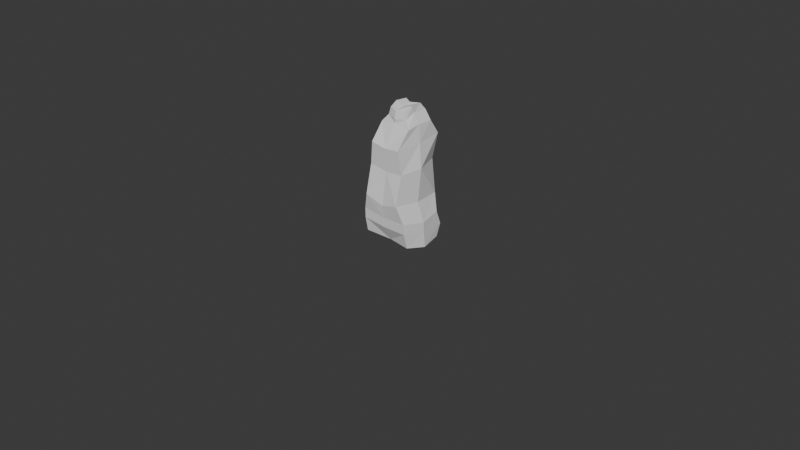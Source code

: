 # Source: character_test.blend  (saved by Blender 5.2.44; exported with 4.5.12 LTS)
import bpy
from mathutils import Matrix  # noqa: F401  (used for matrix-valued properties, if any)

bpy.ops.wm.read_factory_settings(use_empty=True)
scene = bpy.context.scene
scene.name = 'Scene'

# ---- collections
col_collection = bpy.data.collections.new('Collection'); scene.collection.children.link(col_collection)

# ---- world
world_world = bpy.data.worlds.new('World'); scene.world = world_world
world_world.use_nodes = True; world_world.node_tree.nodes.clear()
_N = world_world.node_tree.nodes; _L = world_world.node_tree.links
n0 = _N.new('ShaderNodeOutputWorld'); n0.name = 'World Output'; n0.location = (200, 100)
n1 = _N.new('ShaderNodeBackground'); n1.name = 'Background'; n1.location = (-200, 100)
n1.inputs[0].default_value = (0.05088, 0.05088, 0.05088, 1.0)
_L.new(n1.outputs[0], n0.inputs[0])
n0.is_active_output = True
world_world.color = (0.05088, 0.05088, 0.05088)
world_world.sun_shadow_jitter_overblur = 0.0

# ---- cameras
cam_camera = bpy.data.cameras.new('Camera')
cam_camera.clip_end = 100.0
cam_camera.ortho_scale = 7.314

# ---- meshes
me_cube_001 = bpy.data.meshes.new('Cube.001')
me_cube_001.from_pydata([(0.5817, -0.7145, -0.4441), (0.5932, -0.52, 0.4061), (0.6473, 0.6924, -0.4224), (0.5105, 0.7107, 0.5458), (0.0, 0.6339, -0.6095), (0.0, 0.6502, 0.4793), (0.0, -0.6583, -0.6312), (0.0, -0.52, 0.341), (0.0, 0.878, 1.17), (0.5281, 0.8906, 1.235), (0.4988, -0.5607, 1.081), (0.0, -0.5607, 1.016), (0.0, 0.6294, 1.802), (0.5085, 0.6294, 1.656), (0.5085, -0.1828, 1.574), (0.0, -0.1828, 1.631), (0.7234, -0.03254, -0.4671), (0.7407, 0.06538, 0.4834), (0.7709, -0.5936, -1.255), (0.5883, 0.1586, 1.158), (0.5085, 0.207, 1.647), (0.0, 0.6081, 1.913), (0.3247, 0.6081, 1.928), (0.3247, 0.1857, 1.92), (0.3247, -0.1065, 1.79), (0.0, -0.2041, 1.767), (0.0, 0.3483, 2.1), (0.2695, 0.4763, 2.112), (0.3017, 0.1441, 2.121), (0.2695, -0.08568, 2.003), (0.0, -0.1625, 1.985), (0.0, 0.1441, 2.041), (0.7611, -0.6063, -0.9593), (0.8267, 0.5904, -0.9172), (0.0, 0.5658, -0.9552), (0.0, -0.5976, -1.004), (0.9028, 0.0146, -1.037), (0.7856, -0.4997, -1.689), (0.8365, 0.7252, -1.308), (0.0, 0.7005, -1.345), (0.0, -0.5849, -1.299), (0.9126, 0.02733, -1.332), (0.8512, 0.5817, -1.661), (0.0, 0.5571, -1.699), (0.0, -0.3626, -1.737), (0.9273, 0.04663, -1.78), (0.0, 0.04663, -1.798)], [], [(4, 5, 3, 2), (16, 17, 1, 0), (4, 2, 33, 34), (3, 5, 8, 9), (0, 1, 7, 6), (19, 9, 13, 20), (7, 1, 10, 11), (17, 3, 9, 19), (15, 14, 24, 25), (11, 10, 14, 15), (9, 8, 12, 13), (14, 20, 23, 24), (1, 17, 19, 10), (10, 19, 20, 14), (0, 6, 35, 32), (2, 3, 17, 16), (25, 24, 29, 30), (23, 22, 27, 28), (20, 13, 22, 23), (13, 12, 21, 22), (28, 31, 30, 29), (27, 26, 31, 28), (22, 21, 26, 27), (24, 23, 28, 29), (31, 26, 21), (34, 33, 38, 39), (36, 32, 18, 41), (16, 0, 32, 36), (2, 16, 36, 33), (39, 38, 42, 43), (41, 18, 37, 45), (33, 36, 41, 38), (32, 35, 40, 18), (46, 45, 37, 44), (43, 42, 45, 46), (18, 40, 44, 37), (38, 41, 45, 42)])
_uv = me_cube_001.uv_layers.new(name='UVMap')
_uv.uv.foreach_set('vector', [0.375, 0.375, 0.625, 0.375, 0.625, 0.5, 0.375, 0.5, 0.375, 0.625, 0.625, 0.625, 0.625, 0.75, 0.375, 0.75, 0.375, 0.375, 0.375, 0.5, 0.375, 0.5, 0.375, 0.375, 0.625, 0.5, 0.625, 0.375, 0.625, 0.375, 0.625, 0.5, 0.375, 0.75, 0.625, 0.75, 0.625, 0.875, 0.375, 0.875, 0.625, 0.625, 0.625, 0.5, 0.625, 0.5, 0.625, 0.625, 0.625, 0.875, 0.625, 0.75, 0.625, 0.75, 0.625, 0.875, 0.625, 0.625, 0.625, 0.5, 0.625, 0.5, 0.625, 0.625, 0.625, 0.875, 0.625, 0.75, 0.625, 0.75, 0.625, 0.875, 0.625, 0.875, 0.625, 0.75, 0.625, 0.75, 0.625, 0.875, 0.625, 0.5, 0.625, 0.375, 0.625, 0.375, 0.625, 0.5, 0.625, 0.75, 0.625, 0.625, 0.625, 0.625, 0.625, 0.75, 0.625, 0.75, 0.625, 0.625, 0.625, 0.625, 0.625, 0.75, 0.625, 0.75, 0.625, 0.625, 0.625, 0.625, 0.625, 0.75, 0.375, 0.75, 0.375, 0.875, 0.375, 0.875, 0.375, 0.75, 0.375, 0.5, 0.625, 0.5, 0.625, 0.625, 0.375, 0.625, 0.625, 0.875, 0.625, 0.75, 0.625, 0.75, 0.625, 0.875, 0.625, 0.625, 0.625, 0.5, 0.625, 0.5, 0.625, 0.625, 0.625, 0.625, 0.625, 0.5, 0.625, 0.5, 0.625, 0.625, 0.625, 0.5, 0.625, 0.375, 0.625, 0.375, 0.625, 0.5, 0.625, 0.625, 0.75, 0.625, 0.75, 0.75, 0.625, 0.75, 0.625, 0.5, 0.75, 0.5, 0.75, 0.625, 0.625, 0.625, 0.625, 0.5, 0.625, 0.375, 0.625, 0.375, 0.625, 0.5, 0.625, 0.75, 0.625, 0.625, 0.625, 0.625, 0.625, 0.75, 0.75, 0.625, 0.75, 0.5, 0.625, 0.375, 0.375, 0.375, 0.375, 0.5, 0.375, 0.5, 0.375, 0.375, 0.375, 0.625, 0.375, 0.75, 0.375, 0.75, 0.375, 0.625, 0.375, 0.625, 0.375, 0.75, 0.375, 0.75, 0.375, 0.625, 0.375, 0.5, 0.375, 0.625, 0.375, 0.625, 0.375, 0.5, 0.375, 0.375, 0.375, 0.5, 0.375, 0.5, 0.375, 0.375, 0.375, 0.625, 0.375, 0.75, 0.375, 0.75, 0.375, 0.625, 0.375, 0.5, 0.375, 0.625, 0.375, 0.625, 0.375, 0.5, 0.375, 0.75, 0.375, 0.875, 0.375, 0.875, 0.375, 0.75, 0.25, 0.625, 0.375, 0.625, 0.375, 0.75, 0.25, 0.75, 0.25, 0.5, 0.375, 0.5, 0.375, 0.625, 0.25, 0.625, 0.375, 0.75, 0.375, 0.875, 0.375, 0.875, 0.375, 0.75, 0.375, 0.5, 0.375, 0.625, 0.375, 0.625, 0.375, 0.5])
me_cube_001.update()

# ---- objects
ob_camera = bpy.data.objects.new('Camera', cam_camera)
ob_empty = bpy.data.objects.new('Empty', None)
ob_empty_001 = bpy.data.objects.new('Empty.001', None)
ob_cube = bpy.data.objects.new('Cube', me_cube_001)

# ---- transforms, parenting, visibility, modifiers, constraints
ob_camera.location = (7.359, -6.926, 4.958)
ob_camera.rotation_euler = (1.109, 0.0, 0.8149)
ob_camera.lock_rotations_4d = False
ob_camera.empty_display_type = 'ARROWS'
ob_camera.color = (0.0, 0.0, 0.0, 0.0)
ob_camera.display_type = 'WIRE'
ob_camera.lineart.crease_threshold = 0.0
ob_empty.location = (3.313, 3.997, 0.0)
ob_empty.rotation_euler = (1.571, -0.0, -0.0)
ob_empty.scale = (1.9, 1.9, 1.9)
ob_empty.empty_display_type = 'IMAGE'
ob_empty.empty_display_size = 5.0
ob_empty_001.location = (-3.689, 1.066, 0.0)
ob_empty_001.rotation_euler = (1.571, -0.0, 1.571)
ob_empty_001.scale = (1.9, 1.9, 1.9)
ob_empty_001.empty_display_type = 'IMAGE'
ob_empty_001.empty_display_size = 5.0
ob_cube.location = (0.01542, -6.147e-08, 0.4575)
ob_cube.scale = (0.3657, 0.3657, 0.3657)
_m = ob_cube.modifiers.new('Mirror', 'MIRROR')
_m.use_clip = True

# ---- collection membership
col_collection.objects.link(ob_camera)
col_collection.objects.link(ob_empty)
col_collection.objects.link(ob_empty_001)
col_collection.objects.link(ob_cube)

# ---- scene / render settings (as saved in the file)
scene.camera = ob_camera
scene.frame_start = 1; scene.frame_end = 250; scene.frame_set(1)
scene.render.engine = 'BLENDER_EEVEE_NEXT'
scene.render.bake_bias = 0.0
scene.render.bake_samples = 0
scene.render.compositor_device = 'GPU'
scene.eevee.use_volume_custom_range = False
scene.eevee.fast_gi_thickness_near = 0.1
scene.eevee.fast_gi_thickness_far = 0.0
scene.eevee.ray_tracing_options.screen_trace_thickness = 0.1
bpy.context.view_layer.update()

# ---- added for rendering (the .blend has no usable light): sun
light_auto_sun = bpy.data.lights.new('AutoSun', 'SUN')
light_auto_sun.energy = 3.0
light_auto_sun.angle = 0.0523599
ob_auto_sun = bpy.data.objects.new('AutoSun', light_auto_sun)
scene.collection.objects.link(ob_auto_sun)
ob_auto_sun.rotation_euler = (0.872665, 0.174533, 0.523599)
bpy.context.view_layer.update()
